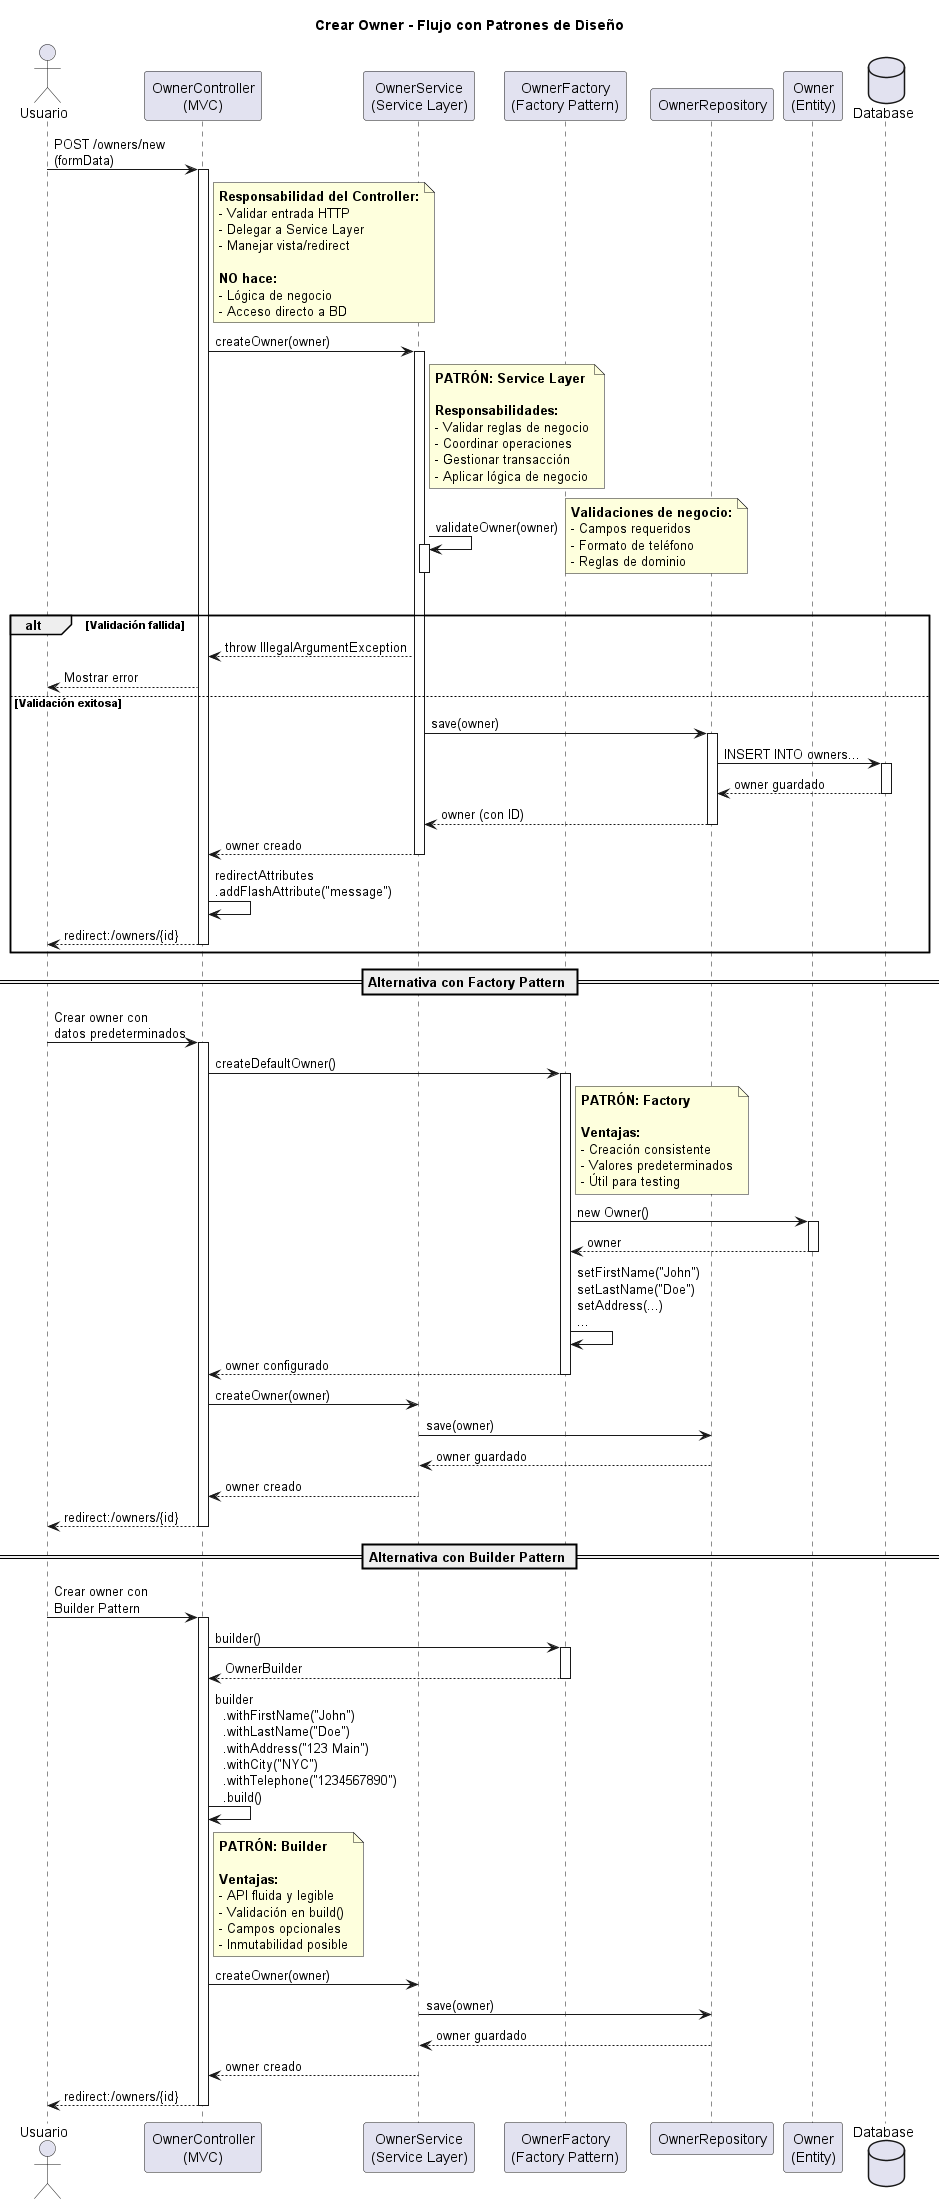

The diagram above was rendered by PlantUML. Its source (embedded in the PNG):
@startuml Diagrama de Secuencia - Crear Owner con Patrones

title Crear Owner - Flujo con Patrones de Diseño

actor "Usuario" as User
participant "OwnerController\n(MVC)" as Controller
participant "OwnerService\n(Service Layer)" as Service
participant "OwnerFactory\n(Factory Pattern)" as Factory
participant "OwnerRepository" as Repo
participant "Owner\n(Entity)" as Entity
database "Database" as DB

User -> Controller: POST /owners/new\n(formData)

activate Controller
note right of Controller
  **Responsabilidad del Controller:**
  - Validar entrada HTTP
  - Delegar a Service Layer
  - Manejar vista/redirect
  
  **NO hace:**
  - Lógica de negocio
  - Acceso directo a BD
end note

Controller -> Service: createOwner(owner)

activate Service
note right of Service
  **PATRÓN: Service Layer**
  
  **Responsabilidades:**
  - Validar reglas de negocio
  - Coordinar operaciones
  - Gestionar transacción
  - Aplicar lógica de negocio
end note

Service -> Service: validateOwner(owner)
activate Service
note right
  **Validaciones de negocio:**
  - Campos requeridos
  - Formato de teléfono
  - Reglas de dominio
end note
deactivate Service

alt Validación fallida
    Service --> Controller: throw IllegalArgumentException
    Controller --> User: Mostrar error
else Validación exitosa
    Service -> Repo: save(owner)
    activate Repo
    
    Repo -> DB: INSERT INTO owners...
    activate DB
    DB --> Repo: owner guardado
    deactivate DB
    
    Repo --> Service: owner (con ID)
    deactivate Repo
    
    Service --> Controller: owner creado
    deactivate Service
    
    Controller -> Controller: redirectAttributes\n.addFlashAttribute("message")
    
    Controller --> User: redirect:/owners/{id}
    deactivate Controller
end

== Alternativa con Factory Pattern ==

User -> Controller: Crear owner con\ndatos predeterminados

activate Controller
Controller -> Factory: createDefaultOwner()

activate Factory
note right of Factory
  **PATRÓN: Factory**
  
  **Ventajas:**
  - Creación consistente
  - Valores predeterminados
  - Útil para testing
end note

Factory -> Entity: new Owner()
activate Entity
Entity --> Factory: owner
deactivate Entity

Factory -> Factory: setFirstName("John")\nsetLastName("Doe")\nsetAddress(...)\n...

Factory --> Controller: owner configurado
deactivate Factory

Controller -> Service: createOwner(owner)
Service -> Repo: save(owner)
Repo --> Service: owner guardado
Service --> Controller: owner creado
Controller --> User: redirect:/owners/{id}
deactivate Controller

== Alternativa con Builder Pattern ==

User -> Controller: Crear owner con\nBuilder Pattern

activate Controller
Controller -> Factory: builder()

activate Factory
Factory --> Controller: OwnerBuilder
deactivate Factory

Controller -> Controller: builder\n  .withFirstName("John")\n  .withLastName("Doe")\n  .withAddress("123 Main")\n  .withCity("NYC")\n  .withTelephone("1234567890")\n  .build()

note right of Controller
  **PATRÓN: Builder**
  
  **Ventajas:**
  - API fluida y legible
  - Validación en build()
  - Campos opcionales
  - Inmutabilidad posible
end note

Controller -> Service: createOwner(owner)
Service -> Repo: save(owner)
Repo --> Service: owner guardado
Service --> Controller: owner creado
Controller --> User: redirect:/owners/{id}
deactivate Controller

@enduml